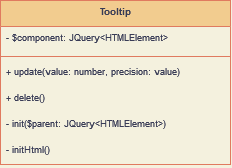

The diagram above was exported from draw.io. Its source (the exported page's mxGraphModel, read from the mxfile embedded in the PNG):
<mxGraphModel dx="790" dy="433" grid="1" gridSize="10" guides="1" tooltips="1" connect="1" arrows="1" fold="1" page="1" pageScale="1" pageWidth="1920" pageHeight="1200" background="#F4F1DE" math="0" shadow="0">
  <root>
    <mxCell id="0" />
    <mxCell id="1" parent="0" />
    <mxCell id="uLFQmH6nIM7PvVu84BjL-70" value="Tooltip" style="swimlane;fontStyle=1;align=center;verticalAlign=top;childLayout=stackLayout;horizontal=1;startSize=26;horizontalStack=0;resizeParent=1;resizeParentMax=0;resizeLast=0;collapsible=1;marginBottom=0;glass=0;sketch=0;fontSize=9;fillColor=#F2CC8F;strokeColor=#E07A5F;fontColor=#393C56;" vertex="1" parent="1">
      <mxGeometry x="920" y="790" width="230" height="164" as="geometry" />
    </mxCell>
    <mxCell id="uLFQmH6nIM7PvVu84BjL-71" value="- $component: JQuery&amp;lt;HTMLElement&amp;gt;" style="text;strokeColor=none;fillColor=none;align=left;verticalAlign=top;spacingLeft=4;spacingRight=4;overflow=hidden;rotatable=0;points=[[0,0.5],[1,0.5]];portConstraint=eastwest;glass=0;sketch=0;fontSize=9;html=1;fontColor=#393C56;" vertex="1" parent="uLFQmH6nIM7PvVu84BjL-70">
      <mxGeometry y="26" width="230" height="26" as="geometry" />
    </mxCell>
    <mxCell id="uLFQmH6nIM7PvVu84BjL-72" value="" style="line;strokeWidth=1;fillColor=none;align=left;verticalAlign=middle;spacingTop=-1;spacingLeft=3;spacingRight=3;rotatable=0;labelPosition=right;points=[];portConstraint=eastwest;strokeColor=#E07A5F;glass=0;sketch=0;fontSize=9;fontColor=#393C56;labelBackgroundColor=#F4F1DE;" vertex="1" parent="uLFQmH6nIM7PvVu84BjL-70">
      <mxGeometry y="52" width="230" height="8" as="geometry" />
    </mxCell>
    <mxCell id="uLFQmH6nIM7PvVu84BjL-73" value="+ update(value: number, precision: value)" style="text;strokeColor=none;fillColor=none;align=left;verticalAlign=top;spacingLeft=4;spacingRight=4;overflow=hidden;rotatable=0;points=[[0,0.5],[1,0.5]];portConstraint=eastwest;glass=0;sketch=0;fontSize=9;fontColor=#393C56;" vertex="1" parent="uLFQmH6nIM7PvVu84BjL-70">
      <mxGeometry y="60" width="230" height="26" as="geometry" />
    </mxCell>
    <mxCell id="uLFQmH6nIM7PvVu84BjL-74" value="+ delete()" style="text;strokeColor=none;fillColor=none;align=left;verticalAlign=top;spacingLeft=4;spacingRight=4;overflow=hidden;rotatable=0;points=[[0,0.5],[1,0.5]];portConstraint=eastwest;glass=0;sketch=0;fontSize=9;fontColor=#393C56;" vertex="1" parent="uLFQmH6nIM7PvVu84BjL-70">
      <mxGeometry y="86" width="230" height="26" as="geometry" />
    </mxCell>
    <mxCell id="uLFQmH6nIM7PvVu84BjL-75" value="- init($parent: JQuery&lt;HTMLElement&gt;)" style="text;strokeColor=none;fillColor=none;align=left;verticalAlign=top;spacingLeft=4;spacingRight=4;overflow=hidden;rotatable=0;points=[[0,0.5],[1,0.5]];portConstraint=eastwest;glass=0;sketch=0;fontSize=9;fontColor=#393C56;" vertex="1" parent="uLFQmH6nIM7PvVu84BjL-70">
      <mxGeometry y="112" width="230" height="26" as="geometry" />
    </mxCell>
    <mxCell id="uLFQmH6nIM7PvVu84BjL-76" value="- initHtml()" style="text;strokeColor=none;fillColor=none;align=left;verticalAlign=top;spacingLeft=4;spacingRight=4;overflow=hidden;rotatable=0;points=[[0,0.5],[1,0.5]];portConstraint=eastwest;glass=0;sketch=0;fontSize=9;fontColor=#393C56;" vertex="1" parent="uLFQmH6nIM7PvVu84BjL-70">
      <mxGeometry y="138" width="230" height="26" as="geometry" />
    </mxCell>
  </root>
</mxGraphModel>